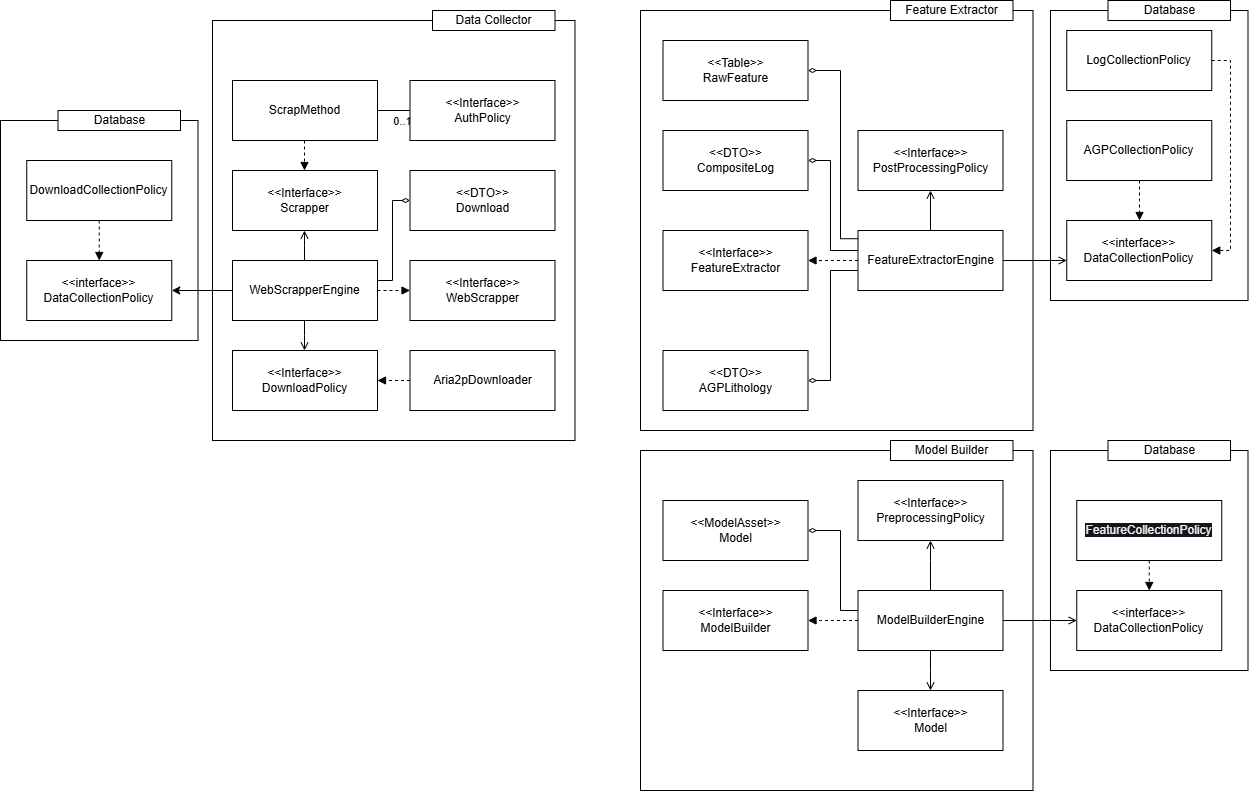

The diagram above was exported from draw.io. Its source (the exported page's mxGraphModel, read from the mxfile embedded in the PNG):
<mxGraphModel dx="1674" dy="1302" grid="1" gridSize="10" guides="1" tooltips="1" connect="1" arrows="1" fold="1" page="0" pageScale="1" pageWidth="850" pageHeight="1100" background="#ffffff" math="0" shadow="0">
  <root>
    <mxCell id="0" />
    <mxCell id="1" parent="0" />
    <mxCell id="2" value="" style="rounded=0;whiteSpace=wrap;html=1;" vertex="1" parent="1">
      <mxGeometry x="-440" y="210" width="197.5" height="220" as="geometry" />
    </mxCell>
    <mxCell id="3" value="" style="rounded=0;whiteSpace=wrap;html=1;" vertex="1" parent="1">
      <mxGeometry x="610" y="540" width="197.5" height="220" as="geometry" />
    </mxCell>
    <mxCell id="4" value="" style="rounded=0;whiteSpace=wrap;html=1;" vertex="1" parent="1">
      <mxGeometry x="200" y="100" width="392.5" height="420" as="geometry" />
    </mxCell>
    <mxCell id="5" value="" style="rounded=0;whiteSpace=wrap;html=1;" vertex="1" parent="1">
      <mxGeometry x="610" y="100" width="197.5" height="290" as="geometry" />
    </mxCell>
    <mxCell id="6" value="&amp;lt;&amp;lt;interface&amp;gt;&amp;gt;&lt;br&gt;DataCollectionPolicy" style="rounded=0;whiteSpace=wrap;html=1;" vertex="1" parent="1">
      <mxGeometry x="626.25" y="310" width="145" height="60" as="geometry" />
    </mxCell>
    <mxCell id="7" value="" style="edgeStyle=elbowEdgeStyle;rounded=0;html=1;endArrow=block;endFill=1;dashed=1;" edge="1" parent="1" source="8" target="6">
      <mxGeometry relative="1" as="geometry">
        <mxPoint x="617.5" y="310" as="targetPoint" />
        <Array as="points">
          <mxPoint x="699" y="290" />
          <mxPoint x="787.5" y="230" />
          <mxPoint x="617.5" y="310" />
          <mxPoint x="787.5" y="315" />
          <mxPoint x="610" y="320" />
        </Array>
      </mxGeometry>
    </mxCell>
    <mxCell id="8" value="AGPCollectionPolicy" style="rounded=0;whiteSpace=wrap;html=1;" vertex="1" parent="1">
      <mxGeometry x="626.25" y="210" width="145" height="60" as="geometry" />
    </mxCell>
    <mxCell id="9" style="edgeStyle=elbowEdgeStyle;html=1;rounded=0;endArrow=block;endFill=1;dashed=1;" edge="1" parent="1" source="10" target="6">
      <mxGeometry relative="1" as="geometry">
        <Array as="points">
          <mxPoint x="790" y="190" />
          <mxPoint x="800" y="200" />
          <mxPoint x="790" y="350" />
          <mxPoint x="798" y="350" />
          <mxPoint x="797.5" y="320" />
          <mxPoint x="797.5" y="190" />
          <mxPoint x="617.5" y="250" />
        </Array>
      </mxGeometry>
    </mxCell>
    <mxCell id="10" value="LogCollectionPolicy" style="rounded=0;whiteSpace=wrap;html=1;" vertex="1" parent="1">
      <mxGeometry x="626.25" y="120" width="145" height="60" as="geometry" />
    </mxCell>
    <mxCell id="11" value="" style="edgeStyle=elbowEdgeStyle;html=1;endArrow=open;endFill=0;rounded=0;" edge="1" parent="1" source="16" target="6">
      <mxGeometry relative="1" as="geometry">
        <Array as="points">
          <mxPoint x="620" y="350" />
          <mxPoint x="600" y="350" />
          <mxPoint x="709" y="360" />
          <mxPoint x="580" y="400" />
          <mxPoint x="490" y="400" />
        </Array>
      </mxGeometry>
    </mxCell>
    <mxCell id="12" value="" style="edgeStyle=none;html=1;endArrow=open;endFill=0;" edge="1" parent="1" source="16" target="17">
      <mxGeometry relative="1" as="geometry" />
    </mxCell>
    <mxCell id="13" value="" style="edgeStyle=none;html=1;endArrow=block;endFill=1;dashed=1;" edge="1" parent="1" source="16" target="18">
      <mxGeometry relative="1" as="geometry" />
    </mxCell>
    <mxCell id="14" style="edgeStyle=elbowEdgeStyle;rounded=0;html=1;endArrow=diamondThin;endFill=0;" edge="1" parent="1" source="16" target="19">
      <mxGeometry relative="1" as="geometry">
        <Array as="points">
          <mxPoint x="390" y="360" />
          <mxPoint x="410" y="360" />
          <mxPoint x="403" y="400" />
        </Array>
      </mxGeometry>
    </mxCell>
    <mxCell id="15" style="edgeStyle=elbowEdgeStyle;rounded=0;html=1;endArrow=diamondThin;endFill=0;" edge="1" parent="1" source="16" target="20">
      <mxGeometry relative="1" as="geometry">
        <mxPoint x="410" y="335" as="sourcePoint" />
        <Array as="points">
          <mxPoint x="390" y="340" />
          <mxPoint x="390" y="250" />
          <mxPoint x="390" y="340" />
          <mxPoint x="400" y="340" />
          <mxPoint x="400" y="300" />
          <mxPoint x="382.5" y="300" />
          <mxPoint x="402.5" y="340" />
          <mxPoint x="382.5" y="290" />
        </Array>
      </mxGeometry>
    </mxCell>
    <mxCell id="16" value="FeatureExtractorEngine" style="rounded=0;whiteSpace=wrap;html=1;" vertex="1" parent="1">
      <mxGeometry x="417.5" y="320" width="145" height="60" as="geometry" />
    </mxCell>
    <mxCell id="17" value="&amp;lt;&amp;lt;Interface&amp;gt;&amp;gt;&lt;br&gt;PostProcessingPolicy" style="rounded=0;whiteSpace=wrap;html=1;" vertex="1" parent="1">
      <mxGeometry x="417.5" y="220" width="145" height="60" as="geometry" />
    </mxCell>
    <mxCell id="18" value="&amp;lt;&amp;lt;Interface&amp;gt;&amp;gt;&lt;br&gt;FeatureExtractor" style="rounded=0;whiteSpace=wrap;html=1;" vertex="1" parent="1">
      <mxGeometry x="222.5" y="320" width="145" height="60" as="geometry" />
    </mxCell>
    <mxCell id="19" value="&amp;lt;&amp;lt;DTO&amp;gt;&amp;gt;&lt;br&gt;AGPLithology" style="rounded=0;whiteSpace=wrap;html=1;" vertex="1" parent="1">
      <mxGeometry x="222.5" y="440" width="145" height="60" as="geometry" />
    </mxCell>
    <mxCell id="20" value="&amp;lt;&amp;lt;DTO&amp;gt;&amp;gt;&lt;br&gt;CompositeLog" style="rounded=0;whiteSpace=wrap;html=1;" vertex="1" parent="1">
      <mxGeometry x="222.5" y="220" width="145" height="60" as="geometry" />
    </mxCell>
    <mxCell id="21" value="Feature Extractor" style="rounded=0;whiteSpace=wrap;html=1;" vertex="1" parent="1">
      <mxGeometry x="450" y="90" width="122.5" height="20" as="geometry" />
    </mxCell>
    <mxCell id="22" value="Database" style="rounded=0;whiteSpace=wrap;html=1;" vertex="1" parent="1">
      <mxGeometry x="667.5" y="90" width="122.5" height="20" as="geometry" />
    </mxCell>
    <mxCell id="23" value="" style="rounded=0;whiteSpace=wrap;html=1;" vertex="1" parent="1">
      <mxGeometry x="200" y="540" width="392.5" height="340" as="geometry" />
    </mxCell>
    <mxCell id="24" value="" style="edgeStyle=elbowEdgeStyle;rounded=0;html=1;endArrow=block;endFill=1;dashed=1;" edge="1" parent="1" source="29" target="31">
      <mxGeometry relative="1" as="geometry">
        <Array as="points">
          <mxPoint x="380" y="710" />
          <mxPoint x="390" y="650" />
        </Array>
      </mxGeometry>
    </mxCell>
    <mxCell id="25" value="" style="edgeStyle=elbowEdgeStyle;rounded=0;html=1;endArrow=open;endFill=0;" edge="1" parent="1" source="29" target="37">
      <mxGeometry relative="1" as="geometry" />
    </mxCell>
    <mxCell id="26" value="" style="edgeStyle=elbowEdgeStyle;rounded=0;html=1;endArrow=open;endFill=0;" edge="1" parent="1" source="29" target="30">
      <mxGeometry relative="1" as="geometry">
        <Array as="points">
          <mxPoint x="490" y="650" />
          <mxPoint x="500" y="670" />
          <mxPoint x="400" y="550" />
          <mxPoint x="400" y="560" />
          <mxPoint x="410" y="660" />
          <mxPoint x="430" y="730" />
          <mxPoint x="320" y="690" />
          <mxPoint x="460" y="670" />
          <mxPoint x="480" y="590" />
          <mxPoint x="420" y="690" />
        </Array>
      </mxGeometry>
    </mxCell>
    <mxCell id="27" style="edgeStyle=elbowEdgeStyle;rounded=0;html=1;endArrow=open;endFill=0;" edge="1" parent="1" source="29" target="33">
      <mxGeometry relative="1" as="geometry" />
    </mxCell>
    <mxCell id="28" style="edgeStyle=elbowEdgeStyle;rounded=0;html=1;entryX=1;entryY=0.5;entryDx=0;entryDy=0;endArrow=diamondThin;endFill=0;" edge="1" parent="1" source="29" target="38">
      <mxGeometry relative="1" as="geometry">
        <Array as="points">
          <mxPoint x="400" y="700" />
          <mxPoint x="390" y="660" />
          <mxPoint x="400" y="720" />
          <mxPoint x="400" y="730" />
          <mxPoint x="400" y="760" />
          <mxPoint x="440" y="760" />
        </Array>
      </mxGeometry>
    </mxCell>
    <mxCell id="29" value="ModelBuilderEngine" style="rounded=0;whiteSpace=wrap;html=1;" vertex="1" parent="1">
      <mxGeometry x="417.5" y="680" width="145" height="60" as="geometry" />
    </mxCell>
    <mxCell id="30" value="&amp;lt;&amp;lt;Interface&amp;gt;&amp;gt;&lt;br&gt;&lt;div&gt;PreprocessingPolicy&lt;/div&gt;" style="rounded=0;whiteSpace=wrap;html=1;" vertex="1" parent="1">
      <mxGeometry x="417.5" y="570" width="145" height="60" as="geometry" />
    </mxCell>
    <mxCell id="31" value="&amp;lt;&amp;lt;Interface&amp;gt;&amp;gt;&lt;br&gt;ModelBuilder" style="rounded=0;whiteSpace=wrap;html=1;" vertex="1" parent="1">
      <mxGeometry x="222.5" y="680" width="145" height="60" as="geometry" />
    </mxCell>
    <mxCell id="32" value="Model Builder" style="rounded=0;whiteSpace=wrap;html=1;" vertex="1" parent="1">
      <mxGeometry x="450" y="530" width="122.5" height="20" as="geometry" />
    </mxCell>
    <mxCell id="33" value="&amp;lt;&amp;lt;interface&amp;gt;&amp;gt;&lt;br&gt;DataCollectionPolicy" style="rounded=0;whiteSpace=wrap;html=1;" vertex="1" parent="1">
      <mxGeometry x="636.25" y="680" width="145" height="60" as="geometry" />
    </mxCell>
    <mxCell id="34" value="" style="edgeStyle=elbowEdgeStyle;rounded=0;html=1;endArrow=block;endFill=1;dashed=1;" edge="1" parent="1" source="35" target="33">
      <mxGeometry relative="1" as="geometry">
        <mxPoint x="617.5" y="750" as="targetPoint" />
        <Array as="points">
          <mxPoint x="699" y="720" />
          <mxPoint x="790" y="770" />
          <mxPoint x="787.5" y="670" />
          <mxPoint x="617.5" y="750" />
          <mxPoint x="787.5" y="755" />
          <mxPoint x="610" y="760" />
        </Array>
      </mxGeometry>
    </mxCell>
    <mxCell id="35" value="&lt;span style=&quot;color: rgb(240, 240, 240); font-family: Helvetica; font-size: 12px; font-style: normal; font-variant-ligatures: normal; font-variant-caps: normal; font-weight: 400; letter-spacing: normal; orphans: 2; text-align: center; text-indent: 0px; text-transform: none; widows: 2; word-spacing: 0px; -webkit-text-stroke-width: 0px; background-color: rgb(24, 20, 29); text-decoration-thickness: initial; text-decoration-style: initial; text-decoration-color: initial; float: none; display: inline !important;&quot;&gt;FeatureCollectionPolicy&lt;/span&gt;" style="rounded=0;whiteSpace=wrap;html=1;" vertex="1" parent="1">
      <mxGeometry x="636.25" y="590" width="145" height="60" as="geometry" />
    </mxCell>
    <mxCell id="36" value="Database" style="rounded=0;whiteSpace=wrap;html=1;" vertex="1" parent="1">
      <mxGeometry x="667.5" y="530" width="122.5" height="20" as="geometry" />
    </mxCell>
    <mxCell id="37" value="&amp;lt;&amp;lt;Interface&amp;gt;&amp;gt;&lt;br&gt;Model" style="rounded=0;whiteSpace=wrap;html=1;" vertex="1" parent="1">
      <mxGeometry x="417.5" y="780" width="145" height="60" as="geometry" />
    </mxCell>
    <mxCell id="38" value="&amp;lt;&amp;lt;ModelAsset&amp;gt;&amp;gt;&lt;br&gt;Model" style="rounded=0;whiteSpace=wrap;html=1;" vertex="1" parent="1">
      <mxGeometry x="222.5" y="590" width="145" height="60" as="geometry" />
    </mxCell>
    <mxCell id="39" value="" style="rounded=0;whiteSpace=wrap;html=1;" vertex="1" parent="1">
      <mxGeometry x="-228" y="110" width="362.5" height="420" as="geometry" />
    </mxCell>
    <mxCell id="40" value="Data Collector" style="rounded=0;whiteSpace=wrap;html=1;" vertex="1" parent="1">
      <mxGeometry x="-8" y="100" width="122.5" height="20" as="geometry" />
    </mxCell>
    <mxCell id="41" value="&amp;lt;&amp;lt;Interface&amp;gt;&amp;gt;&lt;br&gt;Scrapper" style="rounded=0;whiteSpace=wrap;html=1;" vertex="1" parent="1">
      <mxGeometry x="-208" y="260" width="145" height="60" as="geometry" />
    </mxCell>
    <mxCell id="42" value="" style="edgeStyle=elbowEdgeStyle;html=1;rounded=0;endArrow=block;endFill=1;dashed=1;" edge="1" parent="1" source="45" target="41">
      <mxGeometry relative="1" as="geometry" />
    </mxCell>
    <mxCell id="43" value="" style="edgeStyle=none;html=1;endArrow=none;endFill=0;" edge="1" parent="1" source="45" target="57">
      <mxGeometry relative="1" as="geometry" />
    </mxCell>
    <mxCell id="44" value="0..1" style="edgeLabel;html=1;align=center;verticalAlign=middle;resizable=0;points=[];" vertex="1" connectable="0" parent="43">
      <mxGeometry x="0.4154" y="1" relative="1" as="geometry">
        <mxPoint y="11" as="offset" />
      </mxGeometry>
    </mxCell>
    <mxCell id="45" value="ScrapMethod" style="rounded=0;whiteSpace=wrap;html=1;" vertex="1" parent="1">
      <mxGeometry x="-208" y="170" width="145" height="60" as="geometry" />
    </mxCell>
    <mxCell id="46" value="&amp;lt;&amp;lt;DTO&amp;gt;&amp;gt;&lt;br&gt;Download" style="rounded=0;whiteSpace=wrap;html=1;" vertex="1" parent="1">
      <mxGeometry x="-30.5" y="260" width="145" height="60" as="geometry" />
    </mxCell>
    <mxCell id="47" value="&amp;lt;&amp;lt;Interface&amp;gt;&amp;gt;&lt;br&gt;DownloadPolicy" style="rounded=0;whiteSpace=wrap;html=1;" vertex="1" parent="1">
      <mxGeometry x="-208" y="440" width="145" height="60" as="geometry" />
    </mxCell>
    <mxCell id="48" value="&amp;lt;&amp;lt;Interface&amp;gt;&amp;gt;&lt;br&gt;WebScrapper" style="rounded=0;whiteSpace=wrap;html=1;" vertex="1" parent="1">
      <mxGeometry x="-30.5" y="350" width="145" height="60" as="geometry" />
    </mxCell>
    <mxCell id="49" value="" style="edgeStyle=elbowEdgeStyle;rounded=0;html=1;endArrow=open;endFill=0;" edge="1" parent="1" source="54" target="41">
      <mxGeometry relative="1" as="geometry" />
    </mxCell>
    <mxCell id="50" value="" style="edgeStyle=elbowEdgeStyle;rounded=0;html=1;endArrow=open;endFill=0;" edge="1" parent="1" source="54" target="47">
      <mxGeometry relative="1" as="geometry" />
    </mxCell>
    <mxCell id="51" value="" style="edgeStyle=elbowEdgeStyle;rounded=0;html=1;dashed=1;endArrow=block;endFill=1;" edge="1" parent="1" source="54" target="48">
      <mxGeometry relative="1" as="geometry" />
    </mxCell>
    <mxCell id="52" style="edgeStyle=elbowEdgeStyle;rounded=0;html=1;entryX=0;entryY=0.5;entryDx=0;entryDy=0;endArrow=diamondThin;endFill=0;" edge="1" parent="1" source="54" target="46">
      <mxGeometry relative="1" as="geometry">
        <Array as="points">
          <mxPoint x="-48" y="370" />
        </Array>
      </mxGeometry>
    </mxCell>
    <mxCell id="53" style="edgeStyle=none;html=1;entryX=1;entryY=0.5;entryDx=0;entryDy=0;" edge="1" parent="1" source="54" target="60">
      <mxGeometry relative="1" as="geometry" />
    </mxCell>
    <mxCell id="54" value="WebScrapperEngine" style="rounded=0;whiteSpace=wrap;html=1;" vertex="1" parent="1">
      <mxGeometry x="-208" y="350" width="145" height="60" as="geometry" />
    </mxCell>
    <mxCell id="55" value="" style="edgeStyle=elbowEdgeStyle;rounded=0;html=1;endArrow=block;endFill=1;dashed=1;" edge="1" parent="1" source="56" target="47">
      <mxGeometry relative="1" as="geometry" />
    </mxCell>
    <mxCell id="56" value="Aria2pDownloader" style="rounded=0;whiteSpace=wrap;html=1;" vertex="1" parent="1">
      <mxGeometry x="-30.5" y="440" width="145" height="60" as="geometry" />
    </mxCell>
    <mxCell id="57" value="&lt;div&gt;&amp;lt;&amp;lt;Interface&amp;gt;&amp;gt;&lt;/div&gt;AuthPolicy" style="rounded=0;whiteSpace=wrap;html=1;" vertex="1" parent="1">
      <mxGeometry x="-30.5" y="170" width="145" height="60" as="geometry" />
    </mxCell>
    <mxCell id="58" value="&amp;lt;&amp;lt;Table&amp;gt;&amp;gt;&lt;br&gt;RawFeature" style="rounded=0;whiteSpace=wrap;html=1;" vertex="1" parent="1">
      <mxGeometry x="222.5" y="130" width="145" height="60" as="geometry" />
    </mxCell>
    <mxCell id="59" style="edgeStyle=elbowEdgeStyle;rounded=0;html=1;endArrow=diamondThin;endFill=0;exitX=0.001;exitY=0.137;exitDx=0;exitDy=0;exitPerimeter=0;" edge="1" parent="1" source="16" target="58">
      <mxGeometry relative="1" as="geometry">
        <mxPoint x="428" y="350" as="sourcePoint" />
        <Array as="points">
          <mxPoint x="400" y="350" />
          <mxPoint x="400" y="260" />
          <mxPoint x="400" y="350" />
          <mxPoint x="410" y="350" />
          <mxPoint x="410" y="310" />
          <mxPoint x="392.5" y="310" />
          <mxPoint x="412.5" y="350" />
          <mxPoint x="392.5" y="300" />
        </Array>
        <mxPoint x="378" y="260" as="targetPoint" />
      </mxGeometry>
    </mxCell>
    <mxCell id="60" value="&amp;lt;&amp;lt;interface&amp;gt;&amp;gt;&lt;br&gt;DataCollectionPolicy" style="rounded=0;whiteSpace=wrap;html=1;" vertex="1" parent="1">
      <mxGeometry x="-413.75" y="350" width="145" height="60" as="geometry" />
    </mxCell>
    <mxCell id="61" value="" style="edgeStyle=elbowEdgeStyle;rounded=0;html=1;endArrow=block;endFill=1;dashed=1;" edge="1" parent="1" source="62" target="60">
      <mxGeometry relative="1" as="geometry">
        <mxPoint x="-432.5" y="420" as="targetPoint" />
        <Array as="points">
          <mxPoint x="-351" y="400" />
          <mxPoint x="-262.5" y="340" />
          <mxPoint x="-432.5" y="420" />
          <mxPoint x="-262.5" y="425" />
          <mxPoint x="-440" y="430" />
        </Array>
      </mxGeometry>
    </mxCell>
    <mxCell id="62" value="DownloadCollectionPolicy" style="rounded=0;whiteSpace=wrap;html=1;" vertex="1" parent="1">
      <mxGeometry x="-413.75" y="250" width="145" height="60" as="geometry" />
    </mxCell>
    <mxCell id="63" value="Database" style="rounded=0;whiteSpace=wrap;html=1;" vertex="1" parent="1">
      <mxGeometry x="-382.5" y="200" width="122.5" height="20" as="geometry" />
    </mxCell>
  </root>
</mxGraphModel>